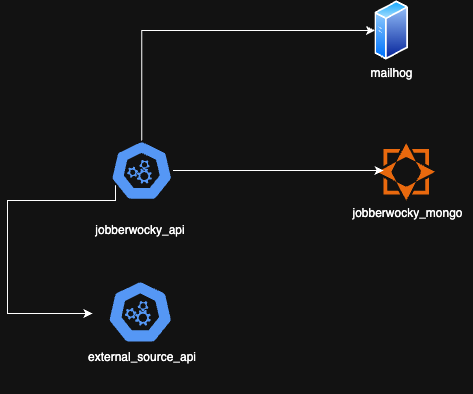

The diagram above was exported from draw.io. Its source (the exported page's mxGraphModel, read from the mxfile embedded in the PNG):
<mxGraphModel dx="1434" dy="795" grid="1" gridSize="10" guides="1" tooltips="1" connect="1" arrows="1" fold="1" page="1" pageScale="1" pageWidth="1169" pageHeight="827" math="0" shadow="0">
  <root>
    <mxCell id="0" />
    <mxCell id="1" parent="0" />
    <mxCell id="oWNnjPfGXLud4uvPWT5d-2" value="" style="points=[];aspect=fixed;html=1;align=center;shadow=0;dashed=0;fillColor=#FF6A00;strokeColor=none;shape=mxgraph.alibaba_cloud.mongodb;" vertex="1" parent="1">
      <mxGeometry x="820" y="192.6" width="57.4" height="57.4" as="geometry" />
    </mxCell>
    <mxCell id="oWNnjPfGXLud4uvPWT5d-12" style="edgeStyle=orthogonalEdgeStyle;rounded=0;orthogonalLoop=1;jettySize=auto;html=1;entryX=0.076;entryY=0.525;entryDx=0;entryDy=0;entryPerimeter=0;exitX=0.08;exitY=0.5;exitDx=0;exitDy=0;exitPerimeter=0;" edge="1" parent="1" source="oWNnjPfGXLud4uvPWT5d-3">
      <mxGeometry relative="1" as="geometry">
        <mxPoint x="534.9780000000001" y="363.01199999999994" as="targetPoint" />
        <mxPoint x="550" y="220" as="sourcePoint" />
        <Array as="points">
          <mxPoint x="558" y="250" />
          <mxPoint x="450" y="250" />
          <mxPoint x="450" y="363" />
        </Array>
      </mxGeometry>
    </mxCell>
    <mxCell id="oWNnjPfGXLud4uvPWT5d-14" style="edgeStyle=orthogonalEdgeStyle;rounded=0;orthogonalLoop=1;jettySize=auto;html=1;exitX=0.5;exitY=0;exitDx=0;exitDy=0;exitPerimeter=0;entryX=0;entryY=0.5;entryDx=0;entryDy=0;" edge="1" parent="1" source="oWNnjPfGXLud4uvPWT5d-3" target="oWNnjPfGXLud4uvPWT5d-7">
      <mxGeometry relative="1" as="geometry" />
    </mxCell>
    <mxCell id="oWNnjPfGXLud4uvPWT5d-3" value="" style="aspect=fixed;sketch=0;html=1;dashed=0;whitespace=wrap;verticalLabelPosition=bottom;verticalAlign=top;fillColor=#2875E2;strokeColor=#ffffff;points=[[0.005,0.63,0],[0.1,0.2,0],[0.9,0.2,0],[0.5,0,0],[0.995,0.63,0],[0.72,0.99,0],[0.5,1,0],[0.28,0.99,0]];shape=mxgraph.kubernetes.icon2;prIcon=api" vertex="1" parent="1">
      <mxGeometry x="553" y="190" width="62.5" height="60" as="geometry" />
    </mxCell>
    <mxCell id="oWNnjPfGXLud4uvPWT5d-4" value="jobberwocky_api" style="whiteSpace=wrap;html=1;fillColor=none;strokeColor=none;" vertex="1" parent="1">
      <mxGeometry x="522.75" y="250" width="120" height="60" as="geometry" />
    </mxCell>
    <mxCell id="oWNnjPfGXLud4uvPWT5d-5" value="" style="aspect=fixed;sketch=0;html=1;dashed=0;whitespace=wrap;verticalLabelPosition=bottom;verticalAlign=top;fillColor=#2875E2;strokeColor=#ffffff;points=[[0.005,0.63,0],[0.1,0.2,0],[0.9,0.2,0],[0.5,0,0],[0.995,0.63,0],[0.72,0.99,0],[0.5,1,0],[0.28,0.99,0]];shape=mxgraph.kubernetes.icon2;prIcon=api" vertex="1" parent="1">
      <mxGeometry x="550" y="330" width="65.5" height="62.88" as="geometry" />
    </mxCell>
    <mxCell id="oWNnjPfGXLud4uvPWT5d-6" value="external_source_api&lt;div&gt;&lt;br&gt;&lt;/div&gt;" style="whiteSpace=wrap;html=1;fillColor=none;strokeColor=none;" vertex="1" parent="1">
      <mxGeometry x="525" y="384" width="120" height="60" as="geometry" />
    </mxCell>
    <mxCell id="oWNnjPfGXLud4uvPWT5d-7" value="" style="image;aspect=fixed;perimeter=ellipsePerimeter;html=1;align=center;shadow=0;dashed=0;spacingTop=3;image=img/lib/active_directory/generic_server.svg;" vertex="1" parent="1">
      <mxGeometry x="817.4" y="50" width="33.6" height="60" as="geometry" />
    </mxCell>
    <mxCell id="oWNnjPfGXLud4uvPWT5d-8" value="jobberwocky_mongo&lt;div&gt;&lt;br&gt;&lt;/div&gt;" style="text;html=1;align=center;verticalAlign=middle;resizable=0;points=[];autosize=1;strokeColor=none;fillColor=none;" vertex="1" parent="1">
      <mxGeometry x="785" y="250" width="130" height="40" as="geometry" />
    </mxCell>
    <mxCell id="oWNnjPfGXLud4uvPWT5d-9" value="mailhog&lt;div&gt;&lt;br&gt;&lt;/div&gt;" style="text;html=1;align=center;verticalAlign=middle;resizable=0;points=[];autosize=1;strokeColor=none;fillColor=none;" vertex="1" parent="1">
      <mxGeometry x="799.1999999999999" y="110" width="70" height="40" as="geometry" />
    </mxCell>
    <mxCell id="oWNnjPfGXLud4uvPWT5d-10" style="edgeStyle=orthogonalEdgeStyle;rounded=0;orthogonalLoop=1;jettySize=auto;html=1;entryX=0.105;entryY=0.477;entryDx=0;entryDy=0;entryPerimeter=0;" edge="1" parent="1" source="oWNnjPfGXLud4uvPWT5d-3" target="oWNnjPfGXLud4uvPWT5d-2">
      <mxGeometry relative="1" as="geometry" />
    </mxCell>
  </root>
</mxGraphModel>